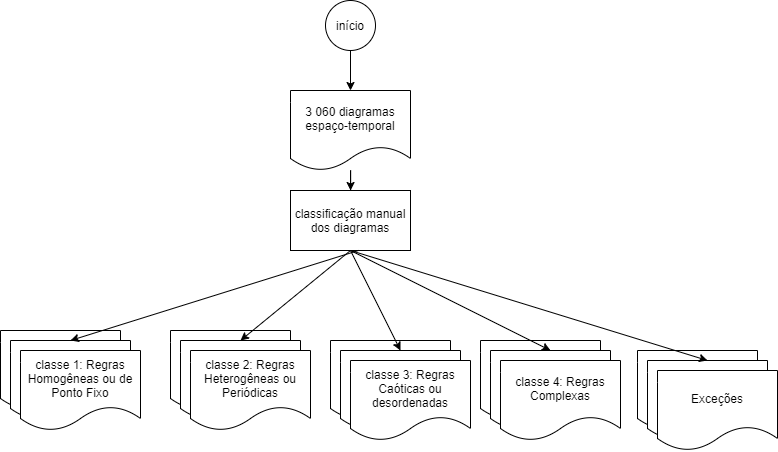

The diagram above was exported from draw.io. Its source (the exported page's mxGraphModel, read from the mxfile embedded in the PNG):
<mxGraphModel dx="978" dy="473" grid="1" gridSize="10" guides="1" tooltips="1" connect="1" arrows="1" fold="1" page="1" pageScale="1" pageWidth="827" pageHeight="1169" math="0" shadow="0">
  <root>
    <mxCell id="0" />
    <mxCell id="1" parent="0" />
    <mxCell id="5aQnegvWUfcygtKH_DGh-3" value="" style="edgeStyle=orthogonalEdgeStyle;rounded=0;orthogonalLoop=1;jettySize=auto;html=1;" edge="1" parent="1" source="5aQnegvWUfcygtKH_DGh-1" target="5aQnegvWUfcygtKH_DGh-2">
      <mxGeometry relative="1" as="geometry" />
    </mxCell>
    <mxCell id="5aQnegvWUfcygtKH_DGh-1" value="início" style="ellipse;whiteSpace=wrap;html=1;aspect=fixed;" vertex="1" parent="1">
      <mxGeometry x="350" y="110" width="50" height="50" as="geometry" />
    </mxCell>
    <mxCell id="5aQnegvWUfcygtKH_DGh-7" value="" style="edgeStyle=orthogonalEdgeStyle;rounded=0;orthogonalLoop=1;jettySize=auto;html=1;" edge="1" parent="1" source="5aQnegvWUfcygtKH_DGh-2" target="5aQnegvWUfcygtKH_DGh-6">
      <mxGeometry relative="1" as="geometry" />
    </mxCell>
    <mxCell id="5aQnegvWUfcygtKH_DGh-2" value="3 060 diagramas espaço-temporal" style="shape=document;whiteSpace=wrap;html=1;boundedLbl=1;" vertex="1" parent="1">
      <mxGeometry x="315" y="200" width="120" height="80" as="geometry" />
    </mxCell>
    <mxCell id="5aQnegvWUfcygtKH_DGh-6" value="classificação manual dos diagramas" style="whiteSpace=wrap;html=1;" vertex="1" parent="1">
      <mxGeometry x="315" y="300" width="120" height="60" as="geometry" />
    </mxCell>
    <mxCell id="5aQnegvWUfcygtKH_DGh-8" value="" style="shape=document;whiteSpace=wrap;html=1;boundedLbl=1;" vertex="1" parent="1">
      <mxGeometry x="25" y="440" width="120" height="80" as="geometry" />
    </mxCell>
    <mxCell id="5aQnegvWUfcygtKH_DGh-9" value="" style="shape=document;whiteSpace=wrap;html=1;boundedLbl=1;" vertex="1" parent="1">
      <mxGeometry x="35" y="450" width="120" height="80" as="geometry" />
    </mxCell>
    <mxCell id="5aQnegvWUfcygtKH_DGh-10" value="classe 1: Regras Homogêneas ou de Ponto Fixo" style="shape=document;whiteSpace=wrap;html=1;boundedLbl=1;" vertex="1" parent="1">
      <mxGeometry x="45" y="460" width="120" height="80" as="geometry" />
    </mxCell>
    <mxCell id="5aQnegvWUfcygtKH_DGh-13" value="" style="shape=document;whiteSpace=wrap;html=1;boundedLbl=1;" vertex="1" parent="1">
      <mxGeometry x="195" y="440" width="120" height="80" as="geometry" />
    </mxCell>
    <mxCell id="5aQnegvWUfcygtKH_DGh-14" value="" style="shape=document;whiteSpace=wrap;html=1;boundedLbl=1;" vertex="1" parent="1">
      <mxGeometry x="205" y="450" width="120" height="80" as="geometry" />
    </mxCell>
    <mxCell id="5aQnegvWUfcygtKH_DGh-15" value="classe 2: Regras Heterogêneas ou Periódicas" style="shape=document;whiteSpace=wrap;html=1;boundedLbl=1;" vertex="1" parent="1">
      <mxGeometry x="215" y="460" width="120" height="80" as="geometry" />
    </mxCell>
    <mxCell id="5aQnegvWUfcygtKH_DGh-16" value="" style="shape=document;whiteSpace=wrap;html=1;boundedLbl=1;" vertex="1" parent="1">
      <mxGeometry x="355" y="450" width="120" height="80" as="geometry" />
    </mxCell>
    <mxCell id="5aQnegvWUfcygtKH_DGh-17" value="" style="shape=document;whiteSpace=wrap;html=1;boundedLbl=1;" vertex="1" parent="1">
      <mxGeometry x="365" y="460" width="120" height="80" as="geometry" />
    </mxCell>
    <mxCell id="5aQnegvWUfcygtKH_DGh-18" value="classe 3: Regras Caóticas ou desordenadas" style="shape=document;whiteSpace=wrap;html=1;boundedLbl=1;" vertex="1" parent="1">
      <mxGeometry x="375" y="470" width="120" height="80" as="geometry" />
    </mxCell>
    <mxCell id="5aQnegvWUfcygtKH_DGh-19" value="" style="shape=document;whiteSpace=wrap;html=1;boundedLbl=1;" vertex="1" parent="1">
      <mxGeometry x="505" y="450" width="120" height="80" as="geometry" />
    </mxCell>
    <mxCell id="5aQnegvWUfcygtKH_DGh-20" value="" style="shape=document;whiteSpace=wrap;html=1;boundedLbl=1;" vertex="1" parent="1">
      <mxGeometry x="515" y="460" width="120" height="80" as="geometry" />
    </mxCell>
    <mxCell id="5aQnegvWUfcygtKH_DGh-21" value="classe 4: Regras Complexas" style="shape=document;whiteSpace=wrap;html=1;boundedLbl=1;" vertex="1" parent="1">
      <mxGeometry x="525" y="470" width="120" height="80" as="geometry" />
    </mxCell>
    <mxCell id="5aQnegvWUfcygtKH_DGh-22" value="" style="shape=document;whiteSpace=wrap;html=1;boundedLbl=1;" vertex="1" parent="1">
      <mxGeometry x="662" y="460" width="120" height="80" as="geometry" />
    </mxCell>
    <mxCell id="5aQnegvWUfcygtKH_DGh-23" value="" style="shape=document;whiteSpace=wrap;html=1;boundedLbl=1;" vertex="1" parent="1">
      <mxGeometry x="672" y="470" width="120" height="80" as="geometry" />
    </mxCell>
    <mxCell id="5aQnegvWUfcygtKH_DGh-24" value="Exceções" style="shape=document;whiteSpace=wrap;html=1;boundedLbl=1;" vertex="1" parent="1">
      <mxGeometry x="682" y="480" width="120" height="80" as="geometry" />
    </mxCell>
    <mxCell id="5aQnegvWUfcygtKH_DGh-25" value="" style="endArrow=classic;html=1;exitX=0.568;exitY=0.999;exitDx=0;exitDy=0;exitPerimeter=0;entryX=0.5;entryY=0;entryDx=0;entryDy=0;" edge="1" parent="1" source="5aQnegvWUfcygtKH_DGh-6" target="5aQnegvWUfcygtKH_DGh-9">
      <mxGeometry width="50" height="50" relative="1" as="geometry">
        <mxPoint x="460" y="260" as="sourcePoint" />
        <mxPoint x="510" y="210" as="targetPoint" />
      </mxGeometry>
    </mxCell>
    <mxCell id="5aQnegvWUfcygtKH_DGh-26" value="" style="endArrow=classic;html=1;exitX=0.5;exitY=1;exitDx=0;exitDy=0;entryX=0.5;entryY=0;entryDx=0;entryDy=0;" edge="1" parent="1" source="5aQnegvWUfcygtKH_DGh-6" target="5aQnegvWUfcygtKH_DGh-14">
      <mxGeometry width="50" height="50" relative="1" as="geometry">
        <mxPoint x="460" y="380" as="sourcePoint" />
        <mxPoint x="510" y="330" as="targetPoint" />
      </mxGeometry>
    </mxCell>
    <mxCell id="5aQnegvWUfcygtKH_DGh-27" value="" style="endArrow=classic;html=1;exitX=0.5;exitY=1;exitDx=0;exitDy=0;entryX=0.5;entryY=0;entryDx=0;entryDy=0;" edge="1" parent="1" source="5aQnegvWUfcygtKH_DGh-6" target="5aQnegvWUfcygtKH_DGh-17">
      <mxGeometry width="50" height="50" relative="1" as="geometry">
        <mxPoint x="460" y="380" as="sourcePoint" />
        <mxPoint x="510" y="330" as="targetPoint" />
      </mxGeometry>
    </mxCell>
    <mxCell id="5aQnegvWUfcygtKH_DGh-28" value="" style="endArrow=classic;html=1;exitX=0.5;exitY=1;exitDx=0;exitDy=0;entryX=0.5;entryY=0;entryDx=0;entryDy=0;" edge="1" parent="1" source="5aQnegvWUfcygtKH_DGh-6" target="5aQnegvWUfcygtKH_DGh-20">
      <mxGeometry width="50" height="50" relative="1" as="geometry">
        <mxPoint x="460" y="380" as="sourcePoint" />
        <mxPoint x="510" y="330" as="targetPoint" />
      </mxGeometry>
    </mxCell>
    <mxCell id="5aQnegvWUfcygtKH_DGh-29" value="" style="endArrow=classic;html=1;exitX=0.5;exitY=1;exitDx=0;exitDy=0;entryX=0.5;entryY=0;entryDx=0;entryDy=0;" edge="1" parent="1" source="5aQnegvWUfcygtKH_DGh-6" target="5aQnegvWUfcygtKH_DGh-23">
      <mxGeometry width="50" height="50" relative="1" as="geometry">
        <mxPoint x="460" y="380" as="sourcePoint" />
        <mxPoint x="510" y="330" as="targetPoint" />
      </mxGeometry>
    </mxCell>
  </root>
</mxGraphModel>